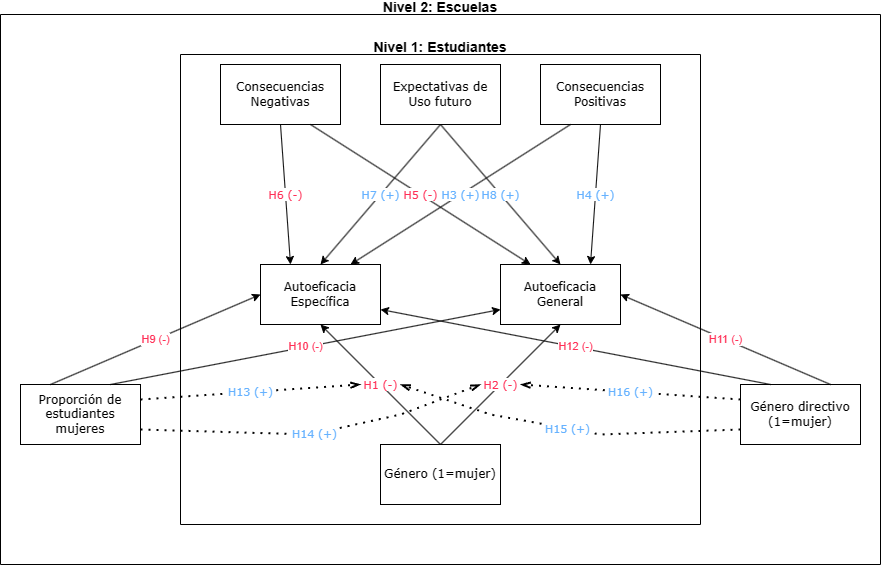

The diagram above was exported from draw.io. Its source (the exported page's mxGraphModel, read from the mxfile embedded in the PNG):
<mxGraphModel dx="1972" dy="897" grid="1" gridSize="10" guides="1" tooltips="1" connect="1" arrows="1" fold="1" page="1" pageScale="1" pageWidth="827" pageHeight="1169" math="0" shadow="0">
  <root>
    <mxCell id="0" />
    <mxCell id="1" parent="0" />
    <mxCell id="nlO1H17NajDX5ECu9Y3T-1" value="Género (1=mujer)" style="rounded=0;whiteSpace=wrap;html=1;fontFamily=Verdana;" parent="1" vertex="1">
      <mxGeometry x="320" y="720" width="120" height="60" as="geometry" />
    </mxCell>
    <mxCell id="nlO1H17NajDX5ECu9Y3T-2" value="Autoeficacia General" style="rounded=0;whiteSpace=wrap;html=1;fontFamily=Verdana;" parent="1" vertex="1">
      <mxGeometry x="440" y="540" width="120" height="60" as="geometry" />
    </mxCell>
    <mxCell id="nlO1H17NajDX5ECu9Y3T-3" value="&lt;font color=&quot;#ff3057&quot;&gt;&amp;nbsp;H2 (-)&amp;nbsp;&lt;/font&gt;" style="endArrow=classic;html=1;rounded=0;exitX=0.5;exitY=0;exitDx=0;exitDy=0;entryX=0.5;entryY=1;entryDx=0;entryDy=0;fontFamily=Verdana;" parent="1" source="nlO1H17NajDX5ECu9Y3T-1" target="nlO1H17NajDX5ECu9Y3T-2" edge="1">
      <mxGeometry width="50" height="50" relative="1" as="geometry">
        <mxPoint x="330" y="420" as="sourcePoint" />
        <mxPoint x="500" y="610" as="targetPoint" />
      </mxGeometry>
    </mxCell>
    <mxCell id="nlO1H17NajDX5ECu9Y3T-4" value="Autoeficacia Específica" style="rounded=0;whiteSpace=wrap;html=1;fontFamily=Verdana;" parent="1" vertex="1">
      <mxGeometry x="200" y="540" width="120" height="60" as="geometry" />
    </mxCell>
    <mxCell id="nlO1H17NajDX5ECu9Y3T-5" value="&lt;font color=&quot;#ff3057&quot;&gt;&amp;nbsp;H1 (-)&amp;nbsp;&lt;/font&gt;" style="endArrow=classic;html=1;rounded=0;exitX=0.5;exitY=0;exitDx=0;exitDy=0;entryX=0.5;entryY=1;entryDx=0;entryDy=0;fontFamily=Verdana;" parent="1" source="nlO1H17NajDX5ECu9Y3T-1" target="nlO1H17NajDX5ECu9Y3T-4" edge="1">
      <mxGeometry width="50" height="50" relative="1" as="geometry">
        <mxPoint x="290" y="280" as="sourcePoint" />
        <mxPoint x="200" y="570" as="targetPoint" />
      </mxGeometry>
    </mxCell>
    <mxCell id="nlO1H17NajDX5ECu9Y3T-6" value="Consecuencias Positivas" style="rounded=0;whiteSpace=wrap;html=1;fontFamily=Verdana;" parent="1" vertex="1">
      <mxGeometry x="480" y="340" width="120" height="60" as="geometry" />
    </mxCell>
    <mxCell id="nlO1H17NajDX5ECu9Y3T-8" value="&lt;font color=&quot;#66b2ff&quot;&gt;H3 (+)&lt;/font&gt;" style="endArrow=classic;html=1;rounded=0;exitX=0.25;exitY=1;exitDx=0;exitDy=0;entryX=0.75;entryY=0;entryDx=0;entryDy=0;fontFamily=Verdana;" parent="1" source="nlO1H17NajDX5ECu9Y3T-6" target="nlO1H17NajDX5ECu9Y3T-4" edge="1">
      <mxGeometry width="50" height="50" relative="1" as="geometry">
        <mxPoint x="340" y="660" as="sourcePoint" />
        <mxPoint x="390" y="610" as="targetPoint" />
      </mxGeometry>
    </mxCell>
    <mxCell id="nlO1H17NajDX5ECu9Y3T-10" value="&lt;font color=&quot;#66b2ff&quot;&gt;H4 (+)&lt;/font&gt;" style="endArrow=classic;html=1;rounded=0;exitX=0.5;exitY=1;exitDx=0;exitDy=0;entryX=0.75;entryY=0;entryDx=0;entryDy=0;fontFamily=Verdana;" parent="1" source="nlO1H17NajDX5ECu9Y3T-6" target="nlO1H17NajDX5ECu9Y3T-2" edge="1">
      <mxGeometry width="50" height="50" relative="1" as="geometry">
        <mxPoint x="650" y="570" as="sourcePoint" />
        <mxPoint x="700" y="520" as="targetPoint" />
      </mxGeometry>
    </mxCell>
    <mxCell id="nlO1H17NajDX5ECu9Y3T-11" value="Consecuencias&lt;br&gt;Negativas" style="rounded=0;whiteSpace=wrap;html=1;fontFamily=Verdana;" parent="1" vertex="1">
      <mxGeometry x="160" y="340" width="120" height="60" as="geometry" />
    </mxCell>
    <mxCell id="nlO1H17NajDX5ECu9Y3T-12" value="&lt;font color=&quot;#ff3057&quot;&gt;H5 (-)&lt;/font&gt;" style="endArrow=classic;html=1;rounded=0;exitX=0.75;exitY=1;exitDx=0;exitDy=0;entryX=0.25;entryY=0;entryDx=0;entryDy=0;fontFamily=Verdana;" parent="1" source="nlO1H17NajDX5ECu9Y3T-11" target="nlO1H17NajDX5ECu9Y3T-2" edge="1">
      <mxGeometry width="50" height="50" relative="1" as="geometry">
        <mxPoint x="210" y="400" as="sourcePoint" />
        <mxPoint x="240" y="460" as="targetPoint" />
      </mxGeometry>
    </mxCell>
    <mxCell id="nlO1H17NajDX5ECu9Y3T-13" value="&lt;font color=&quot;#ff3057&quot;&gt;H6 (-)&lt;/font&gt;" style="endArrow=classic;html=1;rounded=0;exitX=0.5;exitY=1;exitDx=0;exitDy=0;entryX=0.25;entryY=0;entryDx=0;entryDy=0;fontFamily=Verdana;" parent="1" source="nlO1H17NajDX5ECu9Y3T-11" target="nlO1H17NajDX5ECu9Y3T-4" edge="1">
      <mxGeometry width="50" height="50" relative="1" as="geometry">
        <mxPoint x="120" y="580" as="sourcePoint" />
        <mxPoint x="170" y="530" as="targetPoint" />
      </mxGeometry>
    </mxCell>
    <mxCell id="nlO1H17NajDX5ECu9Y3T-19" value="Expectativas de Uso futuro" style="rounded=0;whiteSpace=wrap;html=1;fontFamily=Verdana;" parent="1" vertex="1">
      <mxGeometry x="320" y="340" width="120" height="60" as="geometry" />
    </mxCell>
    <mxCell id="nlO1H17NajDX5ECu9Y3T-20" value="&lt;font color=&quot;#66b2ff&quot;&gt;H7 (+)&lt;/font&gt;" style="endArrow=classic;html=1;rounded=0;exitX=0.5;exitY=1;exitDx=0;exitDy=0;entryX=0.5;entryY=0;entryDx=0;entryDy=0;fontFamily=Verdana;" parent="1" source="nlO1H17NajDX5ECu9Y3T-19" target="nlO1H17NajDX5ECu9Y3T-4" edge="1">
      <mxGeometry x="0.0047" width="50" height="50" relative="1" as="geometry">
        <mxPoint x="220" y="690" as="sourcePoint" />
        <mxPoint x="270" y="640" as="targetPoint" />
        <mxPoint as="offset" />
      </mxGeometry>
    </mxCell>
    <mxCell id="nlO1H17NajDX5ECu9Y3T-21" value="&lt;font color=&quot;#66b2ff&quot;&gt;H8 (+)&lt;/font&gt;" style="endArrow=classic;html=1;rounded=0;entryX=0.5;entryY=0;entryDx=0;entryDy=0;exitX=0.5;exitY=1;exitDx=0;exitDy=0;fontFamily=Verdana;" parent="1" source="nlO1H17NajDX5ECu9Y3T-19" target="nlO1H17NajDX5ECu9Y3T-2" edge="1">
      <mxGeometry width="50" height="50" relative="1" as="geometry">
        <mxPoint x="400" y="700" as="sourcePoint" />
        <mxPoint x="450" y="650" as="targetPoint" />
      </mxGeometry>
    </mxCell>
    <mxCell id="nlO1H17NajDX5ECu9Y3T-33" value="Proporción de estudiantes mujeres" style="rounded=0;whiteSpace=wrap;html=1;fontFamily=Verdana;" parent="1" vertex="1">
      <mxGeometry x="-40" y="660" width="120" height="60" as="geometry" />
    </mxCell>
    <mxCell id="nlO1H17NajDX5ECu9Y3T-36" value="Género directivo (1=mujer)" style="rounded=0;whiteSpace=wrap;html=1;fontFamily=Verdana;" parent="1" vertex="1">
      <mxGeometry x="680" y="660" width="120" height="60" as="geometry" />
    </mxCell>
    <mxCell id="nlO1H17NajDX5ECu9Y3T-41" value="&lt;font color=&quot;#66b2ff&quot;&gt;H13 (+)&lt;br&gt;&lt;/font&gt;" style="endArrow=openThin;dashed=1;html=1;dashPattern=1 3;strokeWidth=2;rounded=0;exitX=1;exitY=0.25;exitDx=0;exitDy=0;endFill=0;fontFamily=Verdana;" parent="1" source="nlO1H17NajDX5ECu9Y3T-33" edge="1">
      <mxGeometry x="0.0025" width="50" height="50" relative="1" as="geometry">
        <mxPoint x="300" y="860" as="sourcePoint" />
        <mxPoint x="300" y="660" as="targetPoint" />
        <mxPoint as="offset" />
      </mxGeometry>
    </mxCell>
    <mxCell id="xY0WbH3f-tYbiWQX4w6A-1" value="Nivel 1: Estudiantes&#10;" style="swimlane;startSize=0;fontSize=14;" parent="1" vertex="1">
      <mxGeometry x="120" y="330" width="520" height="470" as="geometry" />
    </mxCell>
    <mxCell id="xY0WbH3f-tYbiWQX4w6A-2" value="Nivel 2: Escuelas&#10;" style="swimlane;startSize=0;fontSize=14;" parent="1" vertex="1">
      <mxGeometry x="-60" y="290" width="880" height="550" as="geometry" />
    </mxCell>
    <mxCell id="1nu6yCmRIduNlC7k5JVe-1" value="&lt;font color=&quot;#66b2ff&quot;&gt;H16 (+)&lt;br&gt;&lt;/font&gt;" style="endArrow=openThin;dashed=1;html=1;dashPattern=1 3;strokeWidth=2;rounded=0;exitX=0;exitY=0.25;exitDx=0;exitDy=0;endFill=0;fontFamily=Verdana;" edge="1" parent="1" source="nlO1H17NajDX5ECu9Y3T-36">
      <mxGeometry x="0.0025" width="50" height="50" relative="1" as="geometry">
        <mxPoint x="90" y="685" as="sourcePoint" />
        <mxPoint x="460" y="660" as="targetPoint" />
        <mxPoint as="offset" />
      </mxGeometry>
    </mxCell>
    <mxCell id="1nu6yCmRIduNlC7k5JVe-2" value="&lt;font color=&quot;#66b2ff&quot;&gt;H15 (+)&lt;br&gt;&lt;/font&gt;" style="endArrow=openThin;dashed=1;html=1;dashPattern=1 3;strokeWidth=2;rounded=0;exitX=0;exitY=0.75;exitDx=0;exitDy=0;endFill=0;fontFamily=Verdana;" edge="1" parent="1" source="nlO1H17NajDX5ECu9Y3T-36">
      <mxGeometry x="0.0025" width="50" height="50" relative="1" as="geometry">
        <mxPoint x="680" y="815" as="sourcePoint" />
        <mxPoint x="340" y="660" as="targetPoint" />
        <mxPoint as="offset" />
        <Array as="points">
          <mxPoint x="540" y="710" />
          <mxPoint x="430" y="690" />
        </Array>
      </mxGeometry>
    </mxCell>
    <mxCell id="1nu6yCmRIduNlC7k5JVe-3" value="&lt;font color=&quot;#66b2ff&quot;&gt;H14&amp;nbsp;(+)&lt;br&gt;&lt;/font&gt;" style="endArrow=openThin;dashed=1;html=1;dashPattern=1 3;strokeWidth=2;rounded=0;exitX=1;exitY=0.75;exitDx=0;exitDy=0;endFill=0;fontFamily=Verdana;" edge="1" parent="1" source="nlO1H17NajDX5ECu9Y3T-33">
      <mxGeometry x="0.0025" width="50" height="50" relative="1" as="geometry">
        <mxPoint x="90" y="685" as="sourcePoint" />
        <mxPoint x="420" y="660" as="targetPoint" />
        <mxPoint as="offset" />
        <Array as="points">
          <mxPoint x="250" y="710" />
          <mxPoint x="340" y="690" />
        </Array>
      </mxGeometry>
    </mxCell>
    <mxCell id="1nu6yCmRIduNlC7k5JVe-4" value="&lt;font color=&quot;#ff3057&quot;&gt;H9 (-)&lt;/font&gt;" style="endArrow=classic;html=1;rounded=0;entryX=0;entryY=0.5;entryDx=0;entryDy=0;exitX=0.25;exitY=0;exitDx=0;exitDy=0;" edge="1" parent="1" source="nlO1H17NajDX5ECu9Y3T-33" target="nlO1H17NajDX5ECu9Y3T-4">
      <mxGeometry width="50" height="50" relative="1" as="geometry">
        <mxPoint x="10" y="650" as="sourcePoint" />
        <mxPoint x="140" y="590" as="targetPoint" />
      </mxGeometry>
    </mxCell>
    <mxCell id="1nu6yCmRIduNlC7k5JVe-6" value="&lt;font color=&quot;#ff3057&quot;&gt;H10 (-)&lt;/font&gt;" style="endArrow=classic;html=1;rounded=0;exitX=0.75;exitY=0;exitDx=0;exitDy=0;entryX=0;entryY=0.75;entryDx=0;entryDy=0;" edge="1" parent="1" source="nlO1H17NajDX5ECu9Y3T-33" target="nlO1H17NajDX5ECu9Y3T-2">
      <mxGeometry width="50" height="50" relative="1" as="geometry">
        <mxPoint x="60" y="650" as="sourcePoint" />
        <mxPoint x="200" y="620" as="targetPoint" />
      </mxGeometry>
    </mxCell>
    <mxCell id="1nu6yCmRIduNlC7k5JVe-7" value="&lt;font color=&quot;#ff3057&quot;&gt;H11 (-)&lt;/font&gt;" style="endArrow=classic;html=1;rounded=0;exitX=0.75;exitY=0;exitDx=0;exitDy=0;entryX=1;entryY=0.5;entryDx=0;entryDy=0;" edge="1" parent="1" source="nlO1H17NajDX5ECu9Y3T-36" target="nlO1H17NajDX5ECu9Y3T-2">
      <mxGeometry width="50" height="50" relative="1" as="geometry">
        <mxPoint x="670" y="610" as="sourcePoint" />
        <mxPoint x="720" y="560" as="targetPoint" />
      </mxGeometry>
    </mxCell>
    <mxCell id="1nu6yCmRIduNlC7k5JVe-8" value="&lt;font color=&quot;#ff3057&quot;&gt;H12 (-)&lt;/font&gt;" style="endArrow=classic;html=1;rounded=0;entryX=1;entryY=0.75;entryDx=0;entryDy=0;exitX=0.25;exitY=0;exitDx=0;exitDy=0;" edge="1" parent="1" source="nlO1H17NajDX5ECu9Y3T-36" target="nlO1H17NajDX5ECu9Y3T-4">
      <mxGeometry x="0.0005" width="50" height="50" relative="1" as="geometry">
        <mxPoint x="580" y="860" as="sourcePoint" />
        <mxPoint x="630" y="810" as="targetPoint" />
        <mxPoint as="offset" />
      </mxGeometry>
    </mxCell>
  </root>
</mxGraphModel>